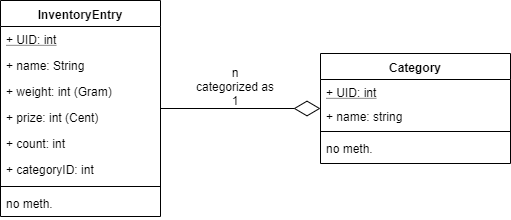

The diagram above was exported from draw.io. Its source (the exported page's mxGraphModel, read from the mxfile embedded in the PNG):
<mxGraphModel dx="1086" dy="806" grid="1" gridSize="10" guides="1" tooltips="1" connect="1" arrows="1" fold="1" page="1" pageScale="1" pageWidth="827" pageHeight="1169" math="0" shadow="0">
  <root>
    <mxCell id="0" />
    <mxCell id="1" parent="0" />
    <mxCell id="Qiu1RY4GNax4AS43yLGP-34" value="Category" style="swimlane;fontStyle=1;align=center;verticalAlign=top;childLayout=stackLayout;horizontal=1;startSize=26;horizontalStack=0;resizeParent=1;resizeParentMax=0;resizeLast=0;collapsible=1;marginBottom=0;" parent="1" vertex="1">
      <mxGeometry x="400" y="146" width="190" height="110" as="geometry" />
    </mxCell>
    <mxCell id="Qiu1RY4GNax4AS43yLGP-35" value="+ UID: int" style="text;strokeColor=none;fillColor=none;align=left;verticalAlign=top;spacingLeft=4;spacingRight=4;overflow=hidden;rotatable=0;points=[[0,0.5],[1,0.5]];portConstraint=eastwest;fontStyle=4" parent="Qiu1RY4GNax4AS43yLGP-34" vertex="1">
      <mxGeometry y="26" width="190" height="24" as="geometry" />
    </mxCell>
    <mxCell id="sruDoZnBTIl_tYE3ByDj-6" value="+ name: string" style="text;strokeColor=none;fillColor=none;align=left;verticalAlign=top;spacingLeft=4;spacingRight=4;overflow=hidden;rotatable=0;points=[[0,0.5],[1,0.5]];portConstraint=eastwest;" parent="Qiu1RY4GNax4AS43yLGP-34" vertex="1">
      <mxGeometry y="50" width="190" height="24" as="geometry" />
    </mxCell>
    <mxCell id="Qiu1RY4GNax4AS43yLGP-36" value="" style="line;strokeWidth=1;fillColor=none;align=left;verticalAlign=middle;spacingTop=-1;spacingLeft=3;spacingRight=3;rotatable=0;labelPosition=right;points=[];portConstraint=eastwest;" parent="Qiu1RY4GNax4AS43yLGP-34" vertex="1">
      <mxGeometry y="74" width="190" height="8" as="geometry" />
    </mxCell>
    <mxCell id="mAHmrQMKxv-tMI07lkVj-6" value="no meth." style="text;strokeColor=none;fillColor=none;align=left;verticalAlign=top;spacingLeft=4;spacingRight=4;overflow=hidden;rotatable=0;points=[[0,0.5],[1,0.5]];portConstraint=eastwest;" parent="Qiu1RY4GNax4AS43yLGP-34" vertex="1">
      <mxGeometry y="82" width="190" height="28" as="geometry" />
    </mxCell>
    <mxCell id="Qiu1RY4GNax4AS43yLGP-41" value="n&lt;br&gt;categorized as&lt;br&gt;1" style="text;html=1;resizable=0;points=[];autosize=1;align=center;verticalAlign=top;spacingTop=-4;" parent="1" vertex="1">
      <mxGeometry x="270" y="156" width="90" height="40" as="geometry" />
    </mxCell>
    <mxCell id="OFnzm7iaJnwIENqA8FYo-10" value="InventoryEntry" style="swimlane;fontStyle=1;align=center;verticalAlign=top;childLayout=stackLayout;horizontal=1;startSize=26;horizontalStack=0;resizeParent=1;resizeParentMax=0;resizeLast=0;collapsible=1;marginBottom=0;" parent="1" vertex="1">
      <mxGeometry x="80" y="93" width="160" height="216" as="geometry" />
    </mxCell>
    <mxCell id="sruDoZnBTIl_tYE3ByDj-3" value="+ UID: int" style="text;strokeColor=none;fillColor=none;align=left;verticalAlign=top;spacingLeft=4;spacingRight=4;overflow=hidden;rotatable=0;points=[[0,0.5],[1,0.5]];portConstraint=eastwest;fontStyle=4" parent="OFnzm7iaJnwIENqA8FYo-10" vertex="1">
      <mxGeometry y="26" width="160" height="26" as="geometry" />
    </mxCell>
    <mxCell id="-SUv2m5zFGiQ0sgZBn9c-2" value="+ name: String" style="text;strokeColor=none;fillColor=none;align=left;verticalAlign=top;spacingLeft=4;spacingRight=4;overflow=hidden;rotatable=0;points=[[0,0.5],[1,0.5]];portConstraint=eastwest;" parent="OFnzm7iaJnwIENqA8FYo-10" vertex="1">
      <mxGeometry y="52" width="160" height="26" as="geometry" />
    </mxCell>
    <mxCell id="OFnzm7iaJnwIENqA8FYo-14" value="+ weight: int (Gram)" style="text;strokeColor=none;fillColor=none;align=left;verticalAlign=top;spacingLeft=4;spacingRight=4;overflow=hidden;rotatable=0;points=[[0,0.5],[1,0.5]];portConstraint=eastwest;" parent="OFnzm7iaJnwIENqA8FYo-10" vertex="1">
      <mxGeometry y="78" width="160" height="26" as="geometry" />
    </mxCell>
    <mxCell id="-SUv2m5zFGiQ0sgZBn9c-3" value="+ prize: int (Cent)" style="text;strokeColor=none;fillColor=none;align=left;verticalAlign=top;spacingLeft=4;spacingRight=4;overflow=hidden;rotatable=0;points=[[0,0.5],[1,0.5]];portConstraint=eastwest;" parent="OFnzm7iaJnwIENqA8FYo-10" vertex="1">
      <mxGeometry y="104" width="160" height="26" as="geometry" />
    </mxCell>
    <mxCell id="-SUv2m5zFGiQ0sgZBn9c-4" value="+ count: int" style="text;strokeColor=none;fillColor=none;align=left;verticalAlign=top;spacingLeft=4;spacingRight=4;overflow=hidden;rotatable=0;points=[[0,0.5],[1,0.5]];portConstraint=eastwest;" parent="OFnzm7iaJnwIENqA8FYo-10" vertex="1">
      <mxGeometry y="130" width="160" height="26" as="geometry" />
    </mxCell>
    <mxCell id="-SUv2m5zFGiQ0sgZBn9c-5" value="+ categoryID: int" style="text;strokeColor=none;fillColor=none;align=left;verticalAlign=top;spacingLeft=4;spacingRight=4;overflow=hidden;rotatable=0;points=[[0,0.5],[1,0.5]];portConstraint=eastwest;" parent="OFnzm7iaJnwIENqA8FYo-10" vertex="1">
      <mxGeometry y="156" width="160" height="26" as="geometry" />
    </mxCell>
    <mxCell id="OFnzm7iaJnwIENqA8FYo-12" value="" style="line;strokeWidth=1;fillColor=none;align=left;verticalAlign=middle;spacingTop=-1;spacingLeft=3;spacingRight=3;rotatable=0;labelPosition=right;points=[];portConstraint=eastwest;" parent="OFnzm7iaJnwIENqA8FYo-10" vertex="1">
      <mxGeometry y="182" width="160" height="8" as="geometry" />
    </mxCell>
    <mxCell id="OFnzm7iaJnwIENqA8FYo-13" value="no meth." style="text;strokeColor=none;fillColor=none;align=left;verticalAlign=top;spacingLeft=4;spacingRight=4;overflow=hidden;rotatable=0;points=[[0,0.5],[1,0.5]];portConstraint=eastwest;" parent="OFnzm7iaJnwIENqA8FYo-10" vertex="1">
      <mxGeometry y="190" width="160" height="26" as="geometry" />
    </mxCell>
    <mxCell id="C-HPcvjuCENW0QRDmI3f-16" value="" style="endArrow=diamondThin;endFill=0;endSize=24;html=1;edgeStyle=orthogonalEdgeStyle;" parent="1" source="OFnzm7iaJnwIENqA8FYo-10" target="Qiu1RY4GNax4AS43yLGP-34" edge="1">
      <mxGeometry width="160" relative="1" as="geometry">
        <mxPoint x="506.99999999999994" y="242" as="sourcePoint" />
        <mxPoint x="392" y="562" as="targetPoint" />
      </mxGeometry>
    </mxCell>
  </root>
</mxGraphModel>